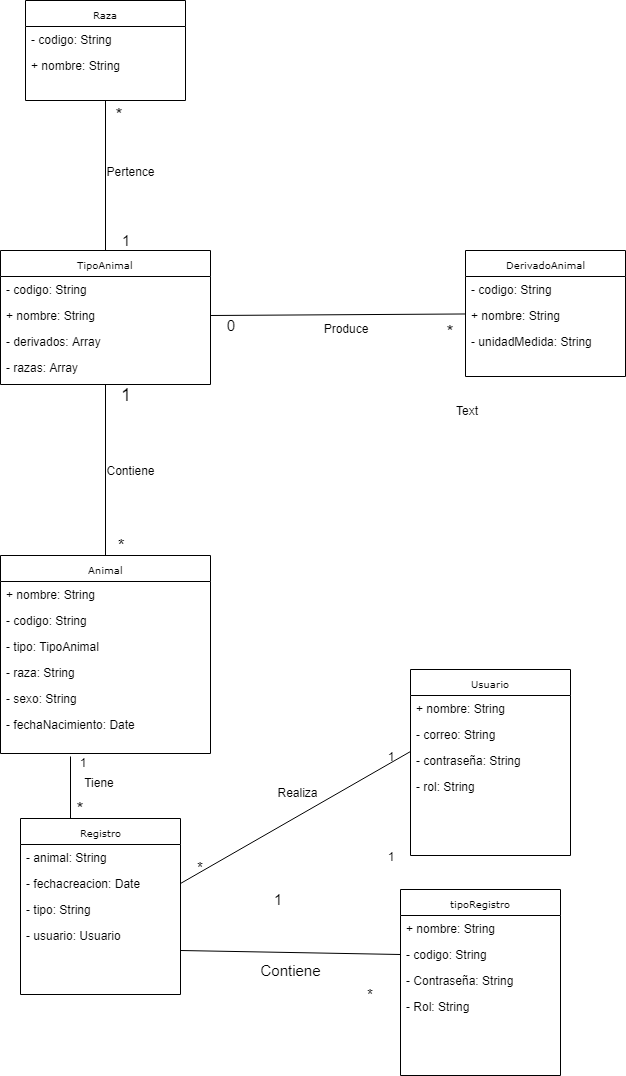

The diagram above was exported from draw.io. Its source (the exported page's mxGraphModel, read from the mxfile embedded in the PNG):
<mxGraphModel dx="868" dy="1584" grid="1" gridSize="10" guides="1" tooltips="1" connect="1" arrows="1" fold="1" page="1" pageScale="1" pageWidth="850" pageHeight="1100" background="#ffffff" math="0" shadow="0">
  <root>
    <mxCell id="0" />
    <mxCell id="1" parent="0" />
    <mxCell id="17acba5748e5396b-2" value="Registro" style="swimlane;html=1;fontStyle=0;childLayout=stackLayout;horizontal=1;startSize=26;fillColor=none;horizontalStack=0;resizeParent=1;resizeLast=0;collapsible=1;marginBottom=0;swimlaneFillColor=#ffffff;rounded=0;shadow=0;comic=0;labelBackgroundColor=none;strokeColor=#000000;strokeWidth=1;fontFamily=Verdana;fontSize=10;fontColor=#000000;align=center;" parent="1" vertex="1">
      <mxGeometry x="100" y="314" width="160" height="176" as="geometry" />
    </mxCell>
    <mxCell id="17acba5748e5396b-3" value="- animal: String" style="text;html=1;strokeColor=none;fillColor=none;align=left;verticalAlign=top;spacingLeft=4;spacingRight=4;whiteSpace=wrap;overflow=hidden;rotatable=0;points=[[0,0.5],[1,0.5]];portConstraint=eastwest;" parent="17acba5748e5396b-2" vertex="1">
      <mxGeometry y="26" width="160" height="26" as="geometry" />
    </mxCell>
    <mxCell id="17acba5748e5396b-4" value="- fechacreacion: Date" style="text;html=1;strokeColor=none;fillColor=none;align=left;verticalAlign=top;spacingLeft=4;spacingRight=4;whiteSpace=wrap;overflow=hidden;rotatable=0;points=[[0,0.5],[1,0.5]];portConstraint=eastwest;" parent="17acba5748e5396b-2" vertex="1">
      <mxGeometry y="52" width="160" height="26" as="geometry" />
    </mxCell>
    <mxCell id="17acba5748e5396b-6" value="- tipo: String" style="text;html=1;strokeColor=none;fillColor=none;align=left;verticalAlign=top;spacingLeft=4;spacingRight=4;whiteSpace=wrap;overflow=hidden;rotatable=0;points=[[0,0.5],[1,0.5]];portConstraint=eastwest;" parent="17acba5748e5396b-2" vertex="1">
      <mxGeometry y="78" width="160" height="26" as="geometry" />
    </mxCell>
    <mxCell id="YkoNjr1lWjOOLlIgf3dS-2" value="- usuario: Usuario" style="text;html=1;strokeColor=none;fillColor=none;align=left;verticalAlign=top;spacingLeft=4;spacingRight=4;whiteSpace=wrap;overflow=hidden;rotatable=0;points=[[0,0.5],[1,0.5]];portConstraint=eastwest;" parent="17acba5748e5396b-2" vertex="1">
      <mxGeometry y="104" width="160" height="26" as="geometry" />
    </mxCell>
    <mxCell id="17acba5748e5396b-20" value="Animal" style="swimlane;html=1;fontStyle=0;childLayout=stackLayout;horizontal=1;startSize=26;fillColor=none;horizontalStack=0;resizeParent=1;resizeLast=0;collapsible=1;marginBottom=0;swimlaneFillColor=#ffffff;rounded=0;shadow=0;comic=0;labelBackgroundColor=none;strokeColor=#000000;strokeWidth=1;fontFamily=Verdana;fontSize=10;fontColor=#000000;align=center;" parent="1" vertex="1">
      <mxGeometry x="80" y="51" width="210" height="198" as="geometry">
        <mxRectangle x="300" y="42" width="70" height="26" as="alternateBounds" />
      </mxGeometry>
    </mxCell>
    <mxCell id="17acba5748e5396b-21" value="+ nombre: String" style="text;html=1;strokeColor=none;fillColor=none;align=left;verticalAlign=top;spacingLeft=4;spacingRight=4;whiteSpace=wrap;overflow=hidden;rotatable=0;points=[[0,0.5],[1,0.5]];portConstraint=eastwest;" parent="17acba5748e5396b-20" vertex="1">
      <mxGeometry y="26" width="210" height="26" as="geometry" />
    </mxCell>
    <mxCell id="17acba5748e5396b-24" value="- codigo: String" style="text;html=1;strokeColor=none;fillColor=none;align=left;verticalAlign=top;spacingLeft=4;spacingRight=4;whiteSpace=wrap;overflow=hidden;rotatable=0;points=[[0,0.5],[1,0.5]];portConstraint=eastwest;" parent="17acba5748e5396b-20" vertex="1">
      <mxGeometry y="52" width="210" height="26" as="geometry" />
    </mxCell>
    <mxCell id="17acba5748e5396b-26" value="- tipo: TipoAnimal" style="text;html=1;strokeColor=none;fillColor=none;align=left;verticalAlign=top;spacingLeft=4;spacingRight=4;whiteSpace=wrap;overflow=hidden;rotatable=0;points=[[0,0.5],[1,0.5]];portConstraint=eastwest;fontStyle=0" parent="17acba5748e5396b-20" vertex="1">
      <mxGeometry y="78" width="210" height="26" as="geometry" />
    </mxCell>
    <mxCell id="PA6a7DiTL22kpYQ4Q1c--4" value="- raza: String" style="text;html=1;strokeColor=none;fillColor=none;align=left;verticalAlign=top;spacingLeft=4;spacingRight=4;whiteSpace=wrap;overflow=hidden;rotatable=0;points=[[0,0.5],[1,0.5]];portConstraint=eastwest;fontStyle=0" parent="17acba5748e5396b-20" vertex="1">
      <mxGeometry y="104" width="210" height="26" as="geometry" />
    </mxCell>
    <mxCell id="PA6a7DiTL22kpYQ4Q1c--3" value="- sexo: String&amp;nbsp;" style="text;html=1;strokeColor=none;fillColor=none;align=left;verticalAlign=top;spacingLeft=4;spacingRight=4;whiteSpace=wrap;overflow=hidden;rotatable=0;points=[[0,0.5],[1,0.5]];portConstraint=eastwest;fontStyle=0" parent="17acba5748e5396b-20" vertex="1">
      <mxGeometry y="130" width="210" height="26" as="geometry" />
    </mxCell>
    <mxCell id="PA6a7DiTL22kpYQ4Q1c--5" value="- fechaNacimiento: Date" style="text;html=1;strokeColor=none;fillColor=none;align=left;verticalAlign=top;spacingLeft=4;spacingRight=4;whiteSpace=wrap;overflow=hidden;rotatable=0;points=[[0,0.5],[1,0.5]];portConstraint=eastwest;fontStyle=0" parent="17acba5748e5396b-20" vertex="1">
      <mxGeometry y="156" width="210" height="26" as="geometry" />
    </mxCell>
    <mxCell id="5d2195bd80daf111-1" value="Usuario" style="swimlane;html=1;fontStyle=0;childLayout=stackLayout;horizontal=1;startSize=26;fillColor=none;horizontalStack=0;resizeParent=1;resizeLast=0;collapsible=1;marginBottom=0;swimlaneFillColor=#ffffff;rounded=0;shadow=0;comic=0;labelBackgroundColor=none;strokeColor=#000000;strokeWidth=1;fontFamily=Verdana;fontSize=10;fontColor=#000000;align=center;" parent="1" vertex="1">
      <mxGeometry x="490" y="165" width="160" height="186" as="geometry" />
    </mxCell>
    <mxCell id="5d2195bd80daf111-2" value="+ nombre: String" style="text;html=1;strokeColor=none;fillColor=none;align=left;verticalAlign=top;spacingLeft=4;spacingRight=4;whiteSpace=wrap;overflow=hidden;rotatable=0;points=[[0,0.5],[1,0.5]];portConstraint=eastwest;" parent="5d2195bd80daf111-1" vertex="1">
      <mxGeometry y="26" width="160" height="26" as="geometry" />
    </mxCell>
    <mxCell id="5d2195bd80daf111-3" value="- correo: String" style="text;html=1;strokeColor=none;fillColor=none;align=left;verticalAlign=top;spacingLeft=4;spacingRight=4;whiteSpace=wrap;overflow=hidden;rotatable=0;points=[[0,0.5],[1,0.5]];portConstraint=eastwest;" parent="5d2195bd80daf111-1" vertex="1">
      <mxGeometry y="52" width="160" height="26" as="geometry" />
    </mxCell>
    <mxCell id="5d2195bd80daf111-4" value="- contraseña: String" style="text;html=1;strokeColor=none;fillColor=none;align=left;verticalAlign=top;spacingLeft=4;spacingRight=4;whiteSpace=wrap;overflow=hidden;rotatable=0;points=[[0,0.5],[1,0.5]];portConstraint=eastwest;" parent="5d2195bd80daf111-1" vertex="1">
      <mxGeometry y="78" width="160" height="26" as="geometry" />
    </mxCell>
    <mxCell id="PA6a7DiTL22kpYQ4Q1c--10" value="- rol: String" style="text;html=1;strokeColor=none;fillColor=none;align=left;verticalAlign=top;spacingLeft=4;spacingRight=4;whiteSpace=wrap;overflow=hidden;rotatable=0;points=[[0,0.5],[1,0.5]];portConstraint=eastwest;" parent="5d2195bd80daf111-1" vertex="1">
      <mxGeometry y="104" width="160" height="26" as="geometry" />
    </mxCell>
    <mxCell id="5d2195bd80daf111-5" value="DerivadoAnimal" style="swimlane;html=1;fontStyle=0;childLayout=stackLayout;horizontal=1;startSize=26;fillColor=none;horizontalStack=0;resizeParent=1;resizeLast=0;collapsible=1;marginBottom=0;swimlaneFillColor=#ffffff;rounded=0;shadow=0;comic=0;labelBackgroundColor=none;strokeColor=#000000;strokeWidth=1;fontFamily=Verdana;fontSize=10;fontColor=#000000;align=center;" parent="1" vertex="1">
      <mxGeometry x="545" y="-254" width="160" height="126" as="geometry" />
    </mxCell>
    <mxCell id="5d2195bd80daf111-7" value="- codigo: String" style="text;html=1;strokeColor=none;fillColor=none;align=left;verticalAlign=top;spacingLeft=4;spacingRight=4;whiteSpace=wrap;overflow=hidden;rotatable=0;points=[[0,0.5],[1,0.5]];portConstraint=eastwest;" parent="5d2195bd80daf111-5" vertex="1">
      <mxGeometry y="26" width="160" height="26" as="geometry" />
    </mxCell>
    <mxCell id="OTMKJkswI0nQhoedcCQR-1" value="+ nombre: String" style="text;html=1;strokeColor=none;fillColor=none;align=left;verticalAlign=top;spacingLeft=4;spacingRight=4;whiteSpace=wrap;overflow=hidden;rotatable=0;points=[[0,0.5],[1,0.5]];portConstraint=eastwest;" parent="5d2195bd80daf111-5" vertex="1">
      <mxGeometry y="52" width="160" height="26" as="geometry" />
    </mxCell>
    <mxCell id="OTMKJkswI0nQhoedcCQR-2" value="- unidadMedida: String" style="text;html=1;strokeColor=none;fillColor=none;align=left;verticalAlign=top;spacingLeft=4;spacingRight=4;whiteSpace=wrap;overflow=hidden;rotatable=0;points=[[0,0.5],[1,0.5]];portConstraint=eastwest;" parent="5d2195bd80daf111-5" vertex="1">
      <mxGeometry y="78" width="160" height="26" as="geometry" />
    </mxCell>
    <mxCell id="PA6a7DiTL22kpYQ4Q1c--16" value="1" style="text;html=1;strokeColor=none;fillColor=none;align=center;verticalAlign=middle;whiteSpace=wrap;rounded=0;" parent="1" vertex="1">
      <mxGeometry x="142" y="248" width="40" height="20" as="geometry" />
    </mxCell>
    <mxCell id="PA6a7DiTL22kpYQ4Q1c--19" value="&lt;font style=&quot;font-size: 18px&quot;&gt;*&lt;/font&gt;" style="text;html=1;strokeColor=none;fillColor=none;align=center;verticalAlign=middle;whiteSpace=wrap;rounded=0;" parent="1" vertex="1">
      <mxGeometry x="140" y="294" width="40" height="20" as="geometry" />
    </mxCell>
    <mxCell id="PA6a7DiTL22kpYQ4Q1c--29" value="Tiene" style="text;html=1;strokeColor=none;fillColor=none;align=center;verticalAlign=middle;whiteSpace=wrap;rounded=0;" parent="1" vertex="1">
      <mxGeometry x="159" y="268" width="40" height="20" as="geometry" />
    </mxCell>
    <mxCell id="PA6a7DiTL22kpYQ4Q1c--32" value="Realiza" style="text;html=1;strokeColor=none;fillColor=none;align=center;verticalAlign=middle;whiteSpace=wrap;rounded=0;" parent="1" vertex="1">
      <mxGeometry x="357" y="267" width="40" height="42" as="geometry" />
    </mxCell>
    <mxCell id="PA6a7DiTL22kpYQ4Q1c--37" value="1" style="text;html=1;strokeColor=none;fillColor=none;align=center;verticalAlign=middle;whiteSpace=wrap;rounded=0;" parent="1" vertex="1">
      <mxGeometry x="450" y="242" width="40" height="20" as="geometry" />
    </mxCell>
    <mxCell id="b2cO9dRBDw9eGHKT_fJ9-2" value="1" style="text;html=1;strokeColor=none;fillColor=none;align=center;verticalAlign=middle;whiteSpace=wrap;rounded=0;" parent="1" vertex="1">
      <mxGeometry x="450" y="342" width="40" height="20" as="geometry" />
    </mxCell>
    <mxCell id="PA6a7DiTL22kpYQ4Q1c--38" value="&lt;font style=&quot;font-size: 15px;&quot;&gt;*&lt;/font&gt;" style="text;html=1;strokeColor=none;fillColor=none;align=center;verticalAlign=middle;whiteSpace=wrap;rounded=0;fontSize=15;" parent="1" vertex="1">
      <mxGeometry x="260" y="353" width="40" height="20" as="geometry" />
    </mxCell>
    <mxCell id="1-aAEvkhalIuRdhzgnRm-2" value="TipoAnimal" style="swimlane;html=1;fontStyle=0;childLayout=stackLayout;horizontal=1;startSize=26;fillColor=none;horizontalStack=0;resizeParent=1;resizeLast=0;collapsible=1;marginBottom=0;swimlaneFillColor=#ffffff;rounded=0;shadow=0;comic=0;labelBackgroundColor=none;strokeColor=#000000;strokeWidth=1;fontFamily=Verdana;fontSize=10;fontColor=#000000;align=center;" parent="1" vertex="1">
      <mxGeometry x="80" y="-254" width="210" height="134" as="geometry">
        <mxRectangle x="300" y="42" width="70" height="26" as="alternateBounds" />
      </mxGeometry>
    </mxCell>
    <mxCell id="1-aAEvkhalIuRdhzgnRm-4" value="- codigo: String" style="text;html=1;strokeColor=none;fillColor=none;align=left;verticalAlign=top;spacingLeft=4;spacingRight=4;whiteSpace=wrap;overflow=hidden;rotatable=0;points=[[0,0.5],[1,0.5]];portConstraint=eastwest;" parent="1-aAEvkhalIuRdhzgnRm-2" vertex="1">
      <mxGeometry y="26" width="210" height="26" as="geometry" />
    </mxCell>
    <mxCell id="1-aAEvkhalIuRdhzgnRm-3" value="+ nombre: String" style="text;html=1;strokeColor=none;fillColor=none;align=left;verticalAlign=top;spacingLeft=4;spacingRight=4;whiteSpace=wrap;overflow=hidden;rotatable=0;points=[[0,0.5],[1,0.5]];portConstraint=eastwest;" parent="1-aAEvkhalIuRdhzgnRm-2" vertex="1">
      <mxGeometry y="52" width="210" height="26" as="geometry" />
    </mxCell>
    <mxCell id="OTMKJkswI0nQhoedcCQR-3" value="- derivados: Array" style="text;html=1;strokeColor=none;fillColor=none;align=left;verticalAlign=top;spacingLeft=4;spacingRight=4;whiteSpace=wrap;overflow=hidden;rotatable=0;points=[[0,0.5],[1,0.5]];portConstraint=eastwest;" parent="1-aAEvkhalIuRdhzgnRm-2" vertex="1">
      <mxGeometry y="78" width="210" height="26" as="geometry" />
    </mxCell>
    <mxCell id="OTMKJkswI0nQhoedcCQR-6" value="- razas: Array" style="text;html=1;strokeColor=none;fillColor=none;align=left;verticalAlign=top;spacingLeft=4;spacingRight=4;whiteSpace=wrap;overflow=hidden;rotatable=0;points=[[0,0.5],[1,0.5]];portConstraint=eastwest;" parent="1-aAEvkhalIuRdhzgnRm-2" vertex="1">
      <mxGeometry y="104" width="210" height="26" as="geometry" />
    </mxCell>
    <mxCell id="YkoNjr1lWjOOLlIgf3dS-3" value="" style="endArrow=none;html=1;exitX=0.5;exitY=0;exitDx=0;exitDy=0;entryX=0.5;entryY=1;entryDx=0;entryDy=0;" parent="1" source="17acba5748e5396b-20" target="1-aAEvkhalIuRdhzgnRm-2" edge="1">
      <mxGeometry width="50" height="50" relative="1" as="geometry">
        <mxPoint x="145" y="7.5" as="sourcePoint" />
        <mxPoint x="185" y="-60" as="targetPoint" />
      </mxGeometry>
    </mxCell>
    <mxCell id="YkoNjr1lWjOOLlIgf3dS-4" value="" style="endArrow=none;html=1;exitX=1;exitY=0.5;exitDx=0;exitDy=0;" parent="1" source="1-aAEvkhalIuRdhzgnRm-3" target="5d2195bd80daf111-5" edge="1">
      <mxGeometry width="50" height="50" relative="1" as="geometry">
        <mxPoint x="301.04999999999995" y="-171.9960000000001" as="sourcePoint" />
        <mxPoint x="370" y="-145" as="targetPoint" />
      </mxGeometry>
    </mxCell>
    <mxCell id="YkoNjr1lWjOOLlIgf3dS-5" value="tipoRegistro" style="swimlane;html=1;fontStyle=0;childLayout=stackLayout;horizontal=1;startSize=26;fillColor=none;horizontalStack=0;resizeParent=1;resizeLast=0;collapsible=1;marginBottom=0;swimlaneFillColor=#ffffff;rounded=0;shadow=0;comic=0;labelBackgroundColor=none;strokeColor=#000000;strokeWidth=1;fontFamily=Verdana;fontSize=10;fontColor=#000000;align=center;" parent="1" vertex="1">
      <mxGeometry x="480" y="385" width="160" height="186" as="geometry" />
    </mxCell>
    <mxCell id="YkoNjr1lWjOOLlIgf3dS-6" value="+ nombre: String" style="text;html=1;strokeColor=none;fillColor=none;align=left;verticalAlign=top;spacingLeft=4;spacingRight=4;whiteSpace=wrap;overflow=hidden;rotatable=0;points=[[0,0.5],[1,0.5]];portConstraint=eastwest;" parent="YkoNjr1lWjOOLlIgf3dS-5" vertex="1">
      <mxGeometry y="26" width="160" height="26" as="geometry" />
    </mxCell>
    <mxCell id="YkoNjr1lWjOOLlIgf3dS-7" value="- codigo: String" style="text;html=1;strokeColor=none;fillColor=none;align=left;verticalAlign=top;spacingLeft=4;spacingRight=4;whiteSpace=wrap;overflow=hidden;rotatable=0;points=[[0,0.5],[1,0.5]];portConstraint=eastwest;" parent="YkoNjr1lWjOOLlIgf3dS-5" vertex="1">
      <mxGeometry y="52" width="160" height="26" as="geometry" />
    </mxCell>
    <mxCell id="YkoNjr1lWjOOLlIgf3dS-8" value="- Contraseña: String" style="text;html=1;strokeColor=none;fillColor=none;align=left;verticalAlign=top;spacingLeft=4;spacingRight=4;whiteSpace=wrap;overflow=hidden;rotatable=0;points=[[0,0.5],[1,0.5]];portConstraint=eastwest;" parent="YkoNjr1lWjOOLlIgf3dS-5" vertex="1">
      <mxGeometry y="78" width="160" height="26" as="geometry" />
    </mxCell>
    <mxCell id="YkoNjr1lWjOOLlIgf3dS-9" value="- Rol: String" style="text;html=1;strokeColor=none;fillColor=none;align=left;verticalAlign=top;spacingLeft=4;spacingRight=4;whiteSpace=wrap;overflow=hidden;rotatable=0;points=[[0,0.5],[1,0.5]];portConstraint=eastwest;" parent="YkoNjr1lWjOOLlIgf3dS-5" vertex="1">
      <mxGeometry y="104" width="160" height="26" as="geometry" />
    </mxCell>
    <mxCell id="JQlQZPyWlY9NugBbq0rr-2" value="&lt;font style=&quot;font-size: 18px&quot;&gt;*&lt;/font&gt;" style="text;html=1;strokeColor=none;fillColor=none;align=center;verticalAlign=middle;whiteSpace=wrap;rounded=0;" parent="1" vertex="1">
      <mxGeometry x="510" y="-183" width="40" height="20" as="geometry" />
    </mxCell>
    <mxCell id="JQlQZPyWlY9NugBbq0rr-3" value="0" style="text;html=1;strokeColor=none;fillColor=none;align=center;verticalAlign=middle;whiteSpace=wrap;rounded=0;fontSize=15;" parent="1" vertex="1">
      <mxGeometry x="290" y="-189" width="40" height="20" as="geometry" />
    </mxCell>
    <mxCell id="JQlQZPyWlY9NugBbq0rr-7" value="Produce" style="text;html=1;strokeColor=none;fillColor=none;align=center;verticalAlign=middle;whiteSpace=wrap;rounded=0;" parent="1" vertex="1">
      <mxGeometry x="405" y="-186" width="40" height="20" as="geometry" />
    </mxCell>
    <mxCell id="JQlQZPyWlY9NugBbq0rr-8" value="Contiene" style="text;html=1;strokeColor=none;fillColor=none;align=center;verticalAlign=middle;whiteSpace=wrap;rounded=0;" parent="1" vertex="1">
      <mxGeometry x="190" y="-44.5" width="40" height="20" as="geometry" />
    </mxCell>
    <mxCell id="JQlQZPyWlY9NugBbq0rr-9" value="&lt;font style=&quot;font-size: 17px;&quot;&gt;*&lt;/font&gt;" style="text;html=1;strokeColor=none;fillColor=none;align=center;verticalAlign=middle;whiteSpace=wrap;rounded=0;fontSize=17;" parent="1" vertex="1">
      <mxGeometry x="180" y="31" width="40" height="20" as="geometry" />
    </mxCell>
    <mxCell id="JQlQZPyWlY9NugBbq0rr-10" value="&lt;font style=&quot;font-size: 18px&quot;&gt;1&lt;/font&gt;" style="text;html=1;strokeColor=none;fillColor=none;align=center;verticalAlign=middle;whiteSpace=wrap;rounded=0;" parent="1" vertex="1">
      <mxGeometry x="185" y="-120" width="40" height="20" as="geometry" />
    </mxCell>
    <mxCell id="JQlQZPyWlY9NugBbq0rr-11" value="" style="endArrow=none;html=1;fontSize=15;entryX=0;entryY=0.5;entryDx=0;entryDy=0;exitX=1;exitY=0.75;exitDx=0;exitDy=0;" parent="1" source="17acba5748e5396b-2" target="YkoNjr1lWjOOLlIgf3dS-7" edge="1">
      <mxGeometry width="50" height="50" relative="1" as="geometry">
        <mxPoint x="290" y="510" as="sourcePoint" />
        <mxPoint x="350" y="418" as="targetPoint" />
      </mxGeometry>
    </mxCell>
    <mxCell id="JQlQZPyWlY9NugBbq0rr-12" value="Contiene" style="text;html=1;strokeColor=none;fillColor=none;align=center;verticalAlign=middle;whiteSpace=wrap;rounded=0;fontSize=15;" parent="1" vertex="1">
      <mxGeometry x="350" y="456" width="40" height="20" as="geometry" />
    </mxCell>
    <mxCell id="JQlQZPyWlY9NugBbq0rr-13" value="1" style="text;html=1;strokeColor=none;fillColor=none;align=center;verticalAlign=middle;whiteSpace=wrap;rounded=0;fontSize=15;" parent="1" vertex="1">
      <mxGeometry x="337" y="385" width="40" height="20" as="geometry" />
    </mxCell>
    <mxCell id="JQlQZPyWlY9NugBbq0rr-14" value="*" style="text;html=1;strokeColor=none;fillColor=none;align=center;verticalAlign=middle;whiteSpace=wrap;rounded=0;fontSize=15;" parent="1" vertex="1">
      <mxGeometry x="430" y="480" width="40" height="20" as="geometry" />
    </mxCell>
    <mxCell id="OTMKJkswI0nQhoedcCQR-7" value="Raza" style="swimlane;html=1;fontStyle=0;childLayout=stackLayout;horizontal=1;startSize=26;fillColor=none;horizontalStack=0;resizeParent=1;resizeLast=0;collapsible=1;marginBottom=0;swimlaneFillColor=#ffffff;rounded=0;shadow=0;comic=0;labelBackgroundColor=none;strokeColor=#000000;strokeWidth=1;fontFamily=Verdana;fontSize=10;fontColor=#000000;align=center;" parent="1" vertex="1">
      <mxGeometry x="105" y="-504" width="160" height="100" as="geometry" />
    </mxCell>
    <mxCell id="OTMKJkswI0nQhoedcCQR-8" value="- codigo: String" style="text;html=1;strokeColor=none;fillColor=none;align=left;verticalAlign=top;spacingLeft=4;spacingRight=4;whiteSpace=wrap;overflow=hidden;rotatable=0;points=[[0,0.5],[1,0.5]];portConstraint=eastwest;" parent="OTMKJkswI0nQhoedcCQR-7" vertex="1">
      <mxGeometry y="26" width="160" height="26" as="geometry" />
    </mxCell>
    <mxCell id="OTMKJkswI0nQhoedcCQR-9" value="+ nombre: String" style="text;html=1;strokeColor=none;fillColor=none;align=left;verticalAlign=top;spacingLeft=4;spacingRight=4;whiteSpace=wrap;overflow=hidden;rotatable=0;points=[[0,0.5],[1,0.5]];portConstraint=eastwest;" parent="OTMKJkswI0nQhoedcCQR-7" vertex="1">
      <mxGeometry y="52" width="160" height="26" as="geometry" />
    </mxCell>
    <mxCell id="OTMKJkswI0nQhoedcCQR-11" value="" style="endArrow=none;html=1;entryX=0.5;entryY=1;entryDx=0;entryDy=0;exitX=0.5;exitY=0;exitDx=0;exitDy=0;" parent="1" source="1-aAEvkhalIuRdhzgnRm-2" target="OTMKJkswI0nQhoedcCQR-7" edge="1">
      <mxGeometry width="50" height="50" relative="1" as="geometry">
        <mxPoint x="490" y="-340" as="sourcePoint" />
        <mxPoint x="540" y="-390" as="targetPoint" />
      </mxGeometry>
    </mxCell>
    <mxCell id="OTMKJkswI0nQhoedcCQR-13" value="&lt;font style=&quot;font-size: 18px&quot;&gt;*&lt;/font&gt;" style="text;html=1;strokeColor=none;fillColor=none;align=center;verticalAlign=middle;whiteSpace=wrap;rounded=0;strokeWidth=6;" parent="1" vertex="1">
      <mxGeometry x="179" y="-400" width="40" height="20" as="geometry" />
    </mxCell>
    <mxCell id="OTMKJkswI0nQhoedcCQR-14" value="1" style="text;html=1;strokeColor=none;fillColor=none;align=center;verticalAlign=middle;whiteSpace=wrap;rounded=0;fontSize=15;" parent="1" vertex="1">
      <mxGeometry x="185" y="-274" width="40" height="20" as="geometry" />
    </mxCell>
    <mxCell id="OTMKJkswI0nQhoedcCQR-16" value="Pertence" style="text;html=1;strokeColor=none;fillColor=none;align=center;verticalAlign=middle;whiteSpace=wrap;rounded=0;" parent="1" vertex="1">
      <mxGeometry x="190" y="-343" width="40" height="20" as="geometry" />
    </mxCell>
    <mxCell id="ltEot6UT6lNoQpuHxm79-2" value="" style="endArrow=none;html=1;exitX=1;exitY=0.5;exitDx=0;exitDy=0;entryX=1;entryY=0.25;entryDx=0;entryDy=0;" parent="1" source="17acba5748e5396b-4" target="PA6a7DiTL22kpYQ4Q1c--37" edge="1">
      <mxGeometry width="50" height="50" relative="1" as="geometry">
        <mxPoint x="345" y="357" as="sourcePoint" />
        <mxPoint x="395" y="307" as="targetPoint" />
      </mxGeometry>
    </mxCell>
    <mxCell id="ltEot6UT6lNoQpuHxm79-3" value="" style="endArrow=none;html=1;exitX=0.25;exitY=1;exitDx=0;exitDy=0;" parent="1" source="PA6a7DiTL22kpYQ4Q1c--19" edge="1">
      <mxGeometry width="50" height="50" relative="1" as="geometry">
        <mxPoint x="155" y="288.5" as="sourcePoint" />
        <mxPoint x="150" y="252" as="targetPoint" />
      </mxGeometry>
    </mxCell>
    <mxCell id="b2cO9dRBDw9eGHKT_fJ9-1" value="Text" style="text;html=1;resizable=0;points=[];autosize=1;align=left;verticalAlign=top;spacingTop=-4;" parent="1" vertex="1">
      <mxGeometry x="534" y="-103" width="40" height="20" as="geometry" />
    </mxCell>
  </root>
</mxGraphModel>